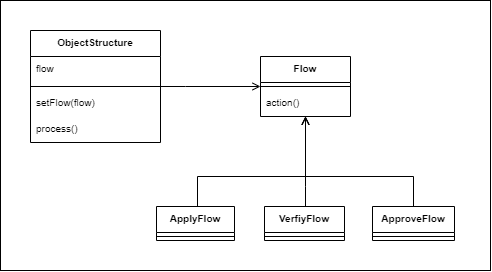

The diagram above was exported from draw.io. Its source (the exported page's mxGraphModel, read from the mxfile embedded in the PNG):
<mxGraphModel dx="1185" dy="581" grid="1" gridSize="10" guides="1" tooltips="1" connect="1" arrows="1" fold="1" page="1" pageScale="1" pageWidth="827" pageHeight="1169" math="0" shadow="0">
  <root>
    <mxCell id="WIyWlLk6GJQsqaUBKTNV-0" />
    <mxCell id="WIyWlLk6GJQsqaUBKTNV-1" parent="WIyWlLk6GJQsqaUBKTNV-0" />
    <mxCell id="BUp-Ptf00E00JMJn12fP-331" value="" style="rounded=0;whiteSpace=wrap;html=1;fontSize=10;" vertex="1" parent="WIyWlLk6GJQsqaUBKTNV-1">
      <mxGeometry x="130" y="60" width="490" height="270" as="geometry" />
    </mxCell>
    <mxCell id="BUp-Ptf00E00JMJn12fP-312" style="edgeStyle=orthogonalEdgeStyle;rounded=0;orthogonalLoop=1;jettySize=auto;html=1;fontSize=10;endArrow=open;endFill=0;startSize=0;" edge="1" parent="WIyWlLk6GJQsqaUBKTNV-1" source="BUp-Ptf00E00JMJn12fP-168" target="BUp-Ptf00E00JMJn12fP-270">
      <mxGeometry relative="1" as="geometry">
        <Array as="points">
          <mxPoint x="435" y="246" />
          <mxPoint x="435" y="246" />
        </Array>
      </mxGeometry>
    </mxCell>
    <mxCell id="BUp-Ptf00E00JMJn12fP-168" value="VerfiyFlow" style="swimlane;fontStyle=1;align=center;verticalAlign=top;childLayout=stackLayout;horizontal=1;startSize=26;horizontalStack=0;resizeParent=1;resizeParentMax=0;resizeLast=0;collapsible=1;marginBottom=0;fontSize=10;" vertex="1" parent="WIyWlLk6GJQsqaUBKTNV-1">
      <mxGeometry x="394" y="266" width="80" height="34" as="geometry" />
    </mxCell>
    <mxCell id="BUp-Ptf00E00JMJn12fP-169" value="" style="line;strokeWidth=1;fillColor=none;align=left;verticalAlign=middle;spacingTop=-1;spacingLeft=3;spacingRight=3;rotatable=0;labelPosition=right;points=[];portConstraint=eastwest;strokeColor=inherit;fontSize=10;" vertex="1" parent="BUp-Ptf00E00JMJn12fP-168">
      <mxGeometry y="26" width="80" height="8" as="geometry" />
    </mxCell>
    <mxCell id="BUp-Ptf00E00JMJn12fP-327" style="edgeStyle=orthogonalEdgeStyle;rounded=0;orthogonalLoop=1;jettySize=auto;html=1;fontSize=10;endArrow=none;endFill=0;startSize=6;startArrow=open;startFill=0;sourcePerimeterSpacing=0;" edge="1" parent="WIyWlLk6GJQsqaUBKTNV-1" source="BUp-Ptf00E00JMJn12fP-270" target="BUp-Ptf00E00JMJn12fP-305">
      <mxGeometry relative="1" as="geometry">
        <Array as="points">
          <mxPoint x="315" y="146" />
        </Array>
      </mxGeometry>
    </mxCell>
    <mxCell id="BUp-Ptf00E00JMJn12fP-270" value="Flow" style="swimlane;fontStyle=1;align=center;verticalAlign=top;childLayout=stackLayout;horizontal=1;startSize=26;horizontalStack=0;resizeParent=1;resizeParentMax=0;resizeLast=0;collapsible=1;marginBottom=0;fontSize=10;" vertex="1" parent="WIyWlLk6GJQsqaUBKTNV-1">
      <mxGeometry x="390" y="116" width="90" height="60" as="geometry" />
    </mxCell>
    <mxCell id="BUp-Ptf00E00JMJn12fP-271" value="" style="line;strokeWidth=1;fillColor=none;align=left;verticalAlign=middle;spacingTop=-1;spacingLeft=3;spacingRight=3;rotatable=0;labelPosition=right;points=[];portConstraint=eastwest;strokeColor=inherit;fontSize=10;" vertex="1" parent="BUp-Ptf00E00JMJn12fP-270">
      <mxGeometry y="26" width="90" height="8" as="geometry" />
    </mxCell>
    <mxCell id="BUp-Ptf00E00JMJn12fP-272" value="action()" style="text;strokeColor=none;fillColor=none;align=left;verticalAlign=top;spacingLeft=4;spacingRight=4;overflow=hidden;rotatable=0;points=[[0,0.5],[1,0.5]];portConstraint=eastwest;fontSize=10;" vertex="1" parent="BUp-Ptf00E00JMJn12fP-270">
      <mxGeometry y="34" width="90" height="26" as="geometry" />
    </mxCell>
    <mxCell id="BUp-Ptf00E00JMJn12fP-313" style="edgeStyle=orthogonalEdgeStyle;rounded=0;orthogonalLoop=1;jettySize=auto;html=1;fontSize=10;endArrow=open;endFill=0;startSize=0;" edge="1" parent="WIyWlLk6GJQsqaUBKTNV-1" source="BUp-Ptf00E00JMJn12fP-303" target="BUp-Ptf00E00JMJn12fP-270">
      <mxGeometry relative="1" as="geometry">
        <Array as="points">
          <mxPoint x="543" y="236" />
          <mxPoint x="435" y="236" />
        </Array>
      </mxGeometry>
    </mxCell>
    <mxCell id="BUp-Ptf00E00JMJn12fP-303" value="ApproveFlow" style="swimlane;fontStyle=1;align=center;verticalAlign=top;childLayout=stackLayout;horizontal=1;startSize=26;horizontalStack=0;resizeParent=1;resizeParentMax=0;resizeLast=0;collapsible=1;marginBottom=0;fontSize=10;" vertex="1" parent="WIyWlLk6GJQsqaUBKTNV-1">
      <mxGeometry x="502" y="266" width="82" height="34" as="geometry" />
    </mxCell>
    <mxCell id="BUp-Ptf00E00JMJn12fP-304" value="" style="line;strokeWidth=1;fillColor=none;align=left;verticalAlign=middle;spacingTop=-1;spacingLeft=3;spacingRight=3;rotatable=0;labelPosition=right;points=[];portConstraint=eastwest;strokeColor=inherit;fontSize=10;" vertex="1" parent="BUp-Ptf00E00JMJn12fP-303">
      <mxGeometry y="26" width="82" height="8" as="geometry" />
    </mxCell>
    <mxCell id="BUp-Ptf00E00JMJn12fP-305" value="ObjectStructure" style="swimlane;fontStyle=1;align=center;verticalAlign=top;childLayout=stackLayout;horizontal=1;startSize=26;horizontalStack=0;resizeParent=1;resizeParentMax=0;resizeLast=0;collapsible=1;marginBottom=0;fontSize=10;" vertex="1" parent="WIyWlLk6GJQsqaUBKTNV-1">
      <mxGeometry x="160" y="90" width="130" height="112" as="geometry" />
    </mxCell>
    <mxCell id="BUp-Ptf00E00JMJn12fP-306" value="flow" style="text;strokeColor=none;fillColor=none;align=left;verticalAlign=top;spacingLeft=4;spacingRight=4;overflow=hidden;rotatable=0;points=[[0,0.5],[1,0.5]];portConstraint=eastwest;fontSize=10;" vertex="1" parent="BUp-Ptf00E00JMJn12fP-305">
      <mxGeometry y="26" width="130" height="26" as="geometry" />
    </mxCell>
    <mxCell id="BUp-Ptf00E00JMJn12fP-307" value="" style="line;strokeWidth=1;fillColor=none;align=left;verticalAlign=middle;spacingTop=-1;spacingLeft=3;spacingRight=3;rotatable=0;labelPosition=right;points=[];portConstraint=eastwest;strokeColor=inherit;fontSize=10;" vertex="1" parent="BUp-Ptf00E00JMJn12fP-305">
      <mxGeometry y="52" width="130" height="8" as="geometry" />
    </mxCell>
    <mxCell id="BUp-Ptf00E00JMJn12fP-308" value="setFlow(flow)" style="text;strokeColor=none;fillColor=none;align=left;verticalAlign=top;spacingLeft=4;spacingRight=4;overflow=hidden;rotatable=0;points=[[0,0.5],[1,0.5]];portConstraint=eastwest;fontSize=10;" vertex="1" parent="BUp-Ptf00E00JMJn12fP-305">
      <mxGeometry y="60" width="130" height="26" as="geometry" />
    </mxCell>
    <mxCell id="BUp-Ptf00E00JMJn12fP-309" value="process()" style="text;strokeColor=none;fillColor=none;align=left;verticalAlign=top;spacingLeft=4;spacingRight=4;overflow=hidden;rotatable=0;points=[[0,0.5],[1,0.5]];portConstraint=eastwest;fontSize=10;" vertex="1" parent="BUp-Ptf00E00JMJn12fP-305">
      <mxGeometry y="86" width="130" height="26" as="geometry" />
    </mxCell>
    <mxCell id="BUp-Ptf00E00JMJn12fP-330" style="edgeStyle=orthogonalEdgeStyle;rounded=0;orthogonalLoop=1;jettySize=auto;html=1;fontSize=10;startArrow=none;startFill=0;endArrow=open;endFill=0;startSize=6;sourcePerimeterSpacing=0;" edge="1" parent="WIyWlLk6GJQsqaUBKTNV-1" source="BUp-Ptf00E00JMJn12fP-325" target="BUp-Ptf00E00JMJn12fP-270">
      <mxGeometry relative="1" as="geometry">
        <Array as="points">
          <mxPoint x="327" y="236" />
          <mxPoint x="435" y="236" />
        </Array>
      </mxGeometry>
    </mxCell>
    <mxCell id="BUp-Ptf00E00JMJn12fP-325" value="ApplyFlow" style="swimlane;fontStyle=1;align=center;verticalAlign=top;childLayout=stackLayout;horizontal=1;startSize=26;horizontalStack=0;resizeParent=1;resizeParentMax=0;resizeLast=0;collapsible=1;marginBottom=0;fontSize=10;" vertex="1" parent="WIyWlLk6GJQsqaUBKTNV-1">
      <mxGeometry x="286" y="266" width="78" height="34" as="geometry" />
    </mxCell>
    <mxCell id="BUp-Ptf00E00JMJn12fP-326" value="" style="line;strokeWidth=1;fillColor=none;align=left;verticalAlign=middle;spacingTop=-1;spacingLeft=3;spacingRight=3;rotatable=0;labelPosition=right;points=[];portConstraint=eastwest;strokeColor=inherit;fontSize=10;" vertex="1" parent="BUp-Ptf00E00JMJn12fP-325">
      <mxGeometry y="26" width="78" height="8" as="geometry" />
    </mxCell>
  </root>
</mxGraphModel>